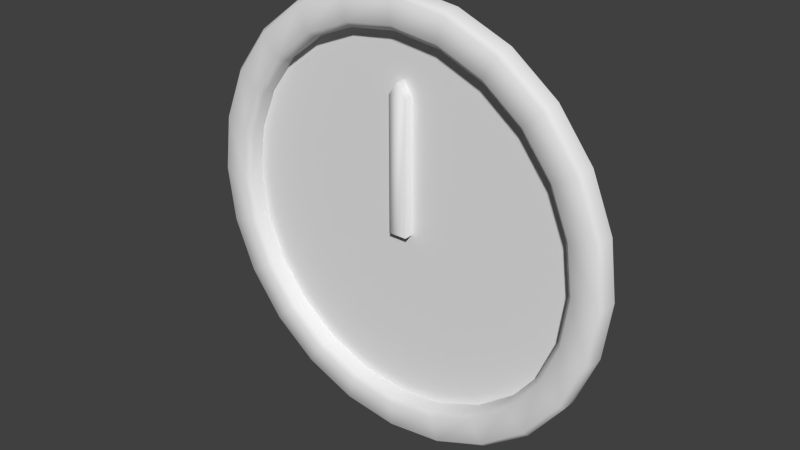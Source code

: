 # Source: Clock.blend  (saved by Blender 2.73.0; exported with 4.5.12 LTS)
import bpy
from mathutils import Matrix  # noqa: F401  (used for matrix-valued properties, if any)

bpy.ops.wm.read_factory_settings(use_empty=True)
scene = bpy.context.scene
scene.name = 'Scene'

# ---- collections
col_collection_1 = bpy.data.collections.new('Collection 1'); scene.collection.children.link(col_collection_1)

# ---- materials (node trees are filled in below, after node groups)
mat_material = bpy.data.materials.new('Material')
mat_material.alpha_threshold = 0.0
mat_material.use_transparent_shadow = False
mat_material.roughness = 0.5
mat_material.line_color = (0.0, 0.0, 0.0, 1.0)

# ---- material node trees

# ---- world
world_world = bpy.data.worlds.new('World'); scene.world = world_world
world_world.color = (0.05088, 0.05088, 0.05088)
world_world.use_sun_shadow = False
world_world.sun_shadow_jitter_overblur = 0.0
world_world.cycles.sampling_method = 'MANUAL'
world_world.cycles.sample_map_resolution = 256

# ---- meshes
me_circle = bpy.data.meshes.new('Circle')
me_circle.from_pydata([(-0.000774, 0.1548, -0.00198), (-0.04116, 0.1494, -0.00198), (-0.07879, 0.1339, -0.00198), (-0.1111, 0.1091, -0.00198), (-0.1359, 0.07675, -0.00198), (-0.1515, 0.03912, -0.00198), (-0.1568, -0.001261, -0.00198), (-0.1515, -0.04164, -0.00198), (-0.1359, -0.07927, -0.00198), (-0.1111, -0.1116, -0.00198), (-0.07879, -0.1364, -0.00198), (-0.04116, -0.152, -0.00198), (-0.0007741, -0.1573, -0.00198), (0.03961, -0.152, -0.00198), (0.07724, -0.1364, -0.00198), (0.1096, -0.1116, -0.00198), (0.1343, -0.07927, -0.00198), (0.1499, -0.04164, -0.00198), (0.1553, -0.001261, -0.00198), (0.1499, 0.03912, -0.00198), (0.1343, 0.07675, -0.00198), (0.1096, 0.1091, -0.00198), (0.07724, 0.1339, -0.00198), (0.03961, 0.1494, -0.00198), (-0.000774, 0.1295, -0.00198), (-0.03463, 0.1251, -0.00198), (-0.06617, 0.112, -0.00198), (-0.09326, 0.09123, -0.00198), (-0.114, 0.06414, -0.00198), (-0.1271, 0.03259, -0.00198), (-0.1316, -0.001261, -0.00198), (-0.1271, -0.03511, -0.00198), (-0.114, -0.06666, -0.00198), (-0.09326, -0.09375, -0.00198), (-0.06617, -0.1145, -0.00198), (-0.03463, -0.1276, -0.00198), (-0.0007741, -0.1321, -0.00198), (0.03308, -0.1276, -0.00198), (0.06463, -0.1145, -0.00198), (0.09171, -0.09375, -0.00198), (0.1125, -0.06666, -0.00198), (0.1256, -0.03511, -0.00198), (0.13, -0.001261, -0.00198), (0.1256, 0.03259, -0.00198), (0.1125, 0.06414, -0.00198), (0.09172, 0.09123, -0.00198), (0.06463, 0.112, -0.00198), (0.03308, 0.1251, -0.00198), (-0.006673, -0.007432, 0.004656), (0.065, 0.1127, -0.00198), (0.09224, 0.09175, -0.00198), (0.1131, 0.06451, -0.00198), (0.1263, 0.03278, -0.00198), (0.1308, -0.001261, -0.00198), (0.1263, -0.03531, -0.00198), (0.1131, -0.06703, -0.00198), (0.09224, -0.09428, -0.00198), (0.065, -0.1152, -0.00198), (0.03327, -0.1283, -0.00198), (-0.0007741, -0.1328, -0.00198), (-0.03482, -0.1283, -0.00198), (-0.06655, -0.1152, -0.00198), (-0.09379, -0.09428, -0.00198), (-0.1147, -0.06703, -0.00198), (-0.1278, -0.03531, -0.00198), (-0.1323, -0.001261, -0.00198), (-0.1278, 0.03278, -0.00198), (-0.1147, 0.06451, -0.00198), (-0.09379, 0.09175, -0.00198), (-0.06655, 0.1127, -0.00198), (-0.03482, 0.1258, -0.00198), (-0.000774, 0.1303, -0.00198), (-0.000774, 0.1337, 0.01065), (-0.000774, 0.1295, 0.006568), (-0.03463, 0.1251, 0.006568), (-0.03569, 0.1291, 0.01065), (-0.06617, 0.112, 0.006568), (-0.06823, 0.1156, 0.01065), (-0.09326, 0.09123, 0.006568), (-0.09617, 0.09414, 0.01065), (-0.114, 0.06414, 0.006568), (-0.1176, 0.0662, 0.01065), (-0.1271, 0.03259, 0.006568), (-0.1311, 0.03366, 0.01065), (-0.1316, -0.001261, 0.006568), (-0.1357, -0.001261, 0.01065), (-0.1271, -0.03511, 0.006568), (-0.1311, -0.03618, 0.01065), (-0.114, -0.06666, 0.006568), (-0.1176, -0.06872, 0.01065), (-0.09326, -0.09375, 0.006568), (-0.09617, -0.09666, 0.01065), (-0.06617, -0.1145, 0.006568), (-0.06823, -0.1181, 0.01065), (-0.03463, -0.1276, 0.006568), (-0.03569, -0.1316, 0.01065), (-0.0007741, -0.1321, 0.006568), (-0.0007741, -0.1362, 0.01065), (0.03308, -0.1276, 0.006568), (0.03414, -0.1316, 0.01065), (0.06463, -0.1145, 0.006568), (0.06668, -0.1181, 0.01065), (0.09171, -0.09375, 0.006568), (0.09463, -0.09666, 0.01065), (0.1125, -0.06666, 0.006568), (0.1161, -0.06872, 0.01065), (0.1256, -0.03511, 0.006568), (0.1295, -0.03618, 0.01065), (0.13, -0.001261, 0.006568), (0.1341, -0.001261, 0.01065), (0.1256, 0.03259, 0.006568), (0.1295, 0.03366, 0.01065), (0.1125, 0.06414, 0.006568), (0.1161, 0.0662, 0.01065), (0.09172, 0.09123, 0.006568), (0.09463, 0.09414, 0.01065), (0.06463, 0.112, 0.006568), (0.06668, 0.1156, 0.01065), (0.03308, 0.1251, 0.006568), (0.03414, 0.1291, 0.01065), (-0.000774, 0.1548, 0.007551), (-0.000774, 0.1516, 0.01065), (-0.04035, 0.1464, 0.01065), (-0.04116, 0.1494, 0.007551), (-0.07722, 0.1312, 0.01065), (-0.07879, 0.1339, 0.007551), (-0.1089, 0.1069, 0.01065), (-0.1111, 0.1091, 0.007551), (-0.1332, 0.07519, 0.01065), (-0.1359, 0.07675, 0.007551), (-0.1485, 0.03831, 0.01065), (-0.1515, 0.03912, 0.007551), (-0.1537, -0.001261, 0.01065), (-0.1568, -0.001261, 0.007551), (-0.1485, -0.04083, 0.01065), (-0.1515, -0.04164, 0.007551), (-0.1332, -0.07771, 0.01065), (-0.1359, -0.07927, 0.007551), (-0.1089, -0.1094, 0.01065), (-0.1111, -0.1116, 0.007551), (-0.07722, -0.1337, 0.01065), (-0.07879, -0.1364, 0.007551), (-0.04035, -0.149, 0.01065), (-0.04116, -0.152, 0.007551), (-0.0007741, -0.1542, 0.01065), (-0.0007741, -0.1573, 0.007551), (0.0388, -0.149, 0.01065), (0.03961, -0.152, 0.007551), (0.07568, -0.1337, 0.01065), (0.07724, -0.1364, 0.007551), (0.1073, -0.1094, 0.01065), (0.1096, -0.1116, 0.007551), (0.1316, -0.07771, 0.01065), (0.1343, -0.07927, 0.007551), (0.1469, -0.04083, 0.01065), (0.1499, -0.04164, 0.007551), (0.1521, -0.001261, 0.01065), (0.1553, -0.001261, 0.007551), (0.1469, 0.03831, 0.01065), (0.1499, 0.03912, 0.007551), (0.1316, 0.07519, 0.01065), (0.1343, 0.07675, 0.007551), (0.1073, 0.1069, 0.01065), (0.1096, 0.1091, 0.007551), (0.07568, 0.1312, 0.01065), (0.07724, 0.1339, 0.007551), (0.0388, 0.1464, 0.01065), (0.03961, 0.1494, 0.007551), (0.03327, 0.1258, -0.00198), (-0.000774, -0.001261, -0.00198), (-0.006673, -0.007432, -0.008617), (0.006601, -0.007432, -0.008617), (0.006601, -0.007432, 0.004656), (-0.006673, 0.08771, 0.004656), (-0.006673, 0.08771, -0.008617), (0.006601, 0.08771, -0.008617), (0.006601, 0.08771, 0.004656), (-0.006422, -0.004543, 0.004391), (-0.006422, -0.004543, -0.008299), (0.006268, -0.004543, -0.008299), (0.006268, -0.004543, 0.004391), (-0.006422, 0.05513, 0.004391), (-0.006422, 0.05513, -0.008299), (0.006268, 0.05513, -0.008299), (0.006268, 0.05513, 0.004391), (-3.601e-05, -0.007432, 0.004656), (-3.601e-05, 0.09705, 0.004656), (-3.601e-05, 0.09705, -0.008617), (-7.659e-05, -0.004543, 0.004391), (-7.66e-05, 0.06548, 0.004391), (-7.66e-05, 0.06548, -0.008299)], [], [(44, 43, 110, 112), (33, 32, 88, 90), (42, 41, 106, 108), (31, 30, 84, 86), (29, 28, 80, 82), (40, 39, 102, 104), (23, 0, 120, 167), (27, 26, 76, 78), (38, 37, 98, 100), (47, 46, 116, 118), (36, 35, 94, 96), (45, 44, 112, 114), (34, 33, 90, 92), (43, 42, 108, 110), (32, 31, 86, 88), (30, 29, 82, 84), (41, 40, 104, 106), (28, 27, 78, 80), (39, 38, 100, 102), (24, 47, 118, 73), (37, 36, 96, 98), (46, 45, 114, 116), (35, 34, 92, 94), (21, 22, 165, 163), (144, 146, 99, 97), (4, 5, 131, 129), (11, 12, 145, 143), (124, 126, 79, 77), (158, 160, 113, 111), (18, 19, 159, 157), (138, 140, 93, 91), (1, 2, 125, 123), (152, 154, 107, 105), (8, 9, 139, 137), (15, 16, 153, 151), (61, 60, 169), (132, 134, 87, 85), (22, 23, 167, 165), (146, 148, 101, 99), (5, 6, 133, 131), (12, 13, 147, 145), (126, 128, 81, 79), (160, 162, 115, 113), (19, 20, 161, 159), (140, 142, 95, 93), (2, 3, 127, 125), (9, 10, 141, 139), (154, 156, 109, 107), (16, 17, 155, 153), (134, 136, 89, 87), (0, 1, 123, 120), (26, 25, 74, 76), (148, 150, 103, 101), (6, 7, 135, 133), (13, 14, 149, 147), (162, 164, 117, 115), (128, 130, 83, 81), (20, 21, 163, 161), (142, 144, 97, 95), (3, 4, 129, 127), (10, 11, 143, 141), (166, 121, 72, 119), (156, 158, 111, 109), (17, 18, 157, 155), (122, 124, 77, 75), (136, 138, 91, 89), (7, 8, 137, 135), (150, 152, 105, 103), (14, 15, 151, 149), (130, 132, 85, 83), (164, 166, 119, 117), (74, 73, 72, 75), (76, 74, 75, 77), (78, 76, 77, 79), (80, 78, 79, 81), (82, 80, 81, 83), (84, 82, 83, 85), (86, 84, 85, 87), (88, 86, 87, 89), (90, 88, 89, 91), (92, 90, 91, 93), (94, 92, 93, 95), (96, 94, 95, 97), (98, 96, 97, 99), (100, 98, 99, 101), (102, 100, 101, 103), (104, 102, 103, 105), (106, 104, 105, 107), (108, 106, 107, 109), (110, 108, 109, 111), (112, 110, 111, 113), (114, 112, 113, 115), (116, 114, 115, 117), (118, 116, 117, 119), (73, 118, 119, 72), (25, 24, 73, 74), (122, 121, 120, 123), (124, 122, 123, 125), (126, 124, 125, 127), (128, 126, 127, 129), (130, 128, 129, 131), (132, 130, 131, 133), (134, 132, 133, 135), (136, 134, 135, 137), (138, 136, 137, 139), (140, 138, 139, 141), (142, 140, 141, 143), (144, 142, 143, 145), (146, 144, 145, 147), (148, 146, 147, 149), (150, 148, 149, 151), (152, 150, 151, 153), (154, 152, 153, 155), (156, 154, 155, 157), (158, 156, 157, 159), (160, 158, 159, 161), (162, 160, 161, 163), (164, 162, 163, 165), (166, 164, 165, 167), (121, 166, 167, 120), (121, 122, 75, 72), (50, 49, 169), (59, 58, 169), (70, 69, 169), (168, 71, 169), (57, 56, 169), (68, 67, 169), (66, 65, 169), (55, 54, 169), (64, 63, 169), (53, 52, 169), (62, 61, 169), (51, 50, 169), (60, 59, 169), (71, 70, 169), (49, 168, 169), (58, 57, 169), (69, 68, 169), (56, 55, 169), (67, 66, 169), (65, 64, 169), (54, 53, 169), (63, 62, 169), (52, 51, 169), (186, 187, 174, 173), (186, 173, 48, 185), (175, 176, 172, 171), (173, 174, 170, 48), (189, 190, 182, 181), (189, 181, 177, 188), (183, 184, 180, 179), (181, 182, 178, 177), (176, 186, 185, 172), (176, 175, 187, 186), (184, 189, 188, 180), (184, 183, 190, 189)])
me_circle.polygons.foreach_set('use_smooth', [True] * 156)
_uv = me_circle.uv_layers.new(name='UVMap')
_uv.uv.foreach_set('vector', [0.8417, 0.5113, 0.8387, 0.4233, 0.8619, 0.4201, 0.8643, 0.5134, 0.215, 0.3361, 0.1927, 0.4202, 0.17, 0.4174, 0.1939, 0.3276, 0.8192, 0.3374, 0.7783, 0.2616, 0.7963, 0.2482, 0.8403, 0.3291, 0.1926, 0.5074, 0.2149, 0.5916, 0.1938, 0.6005, 0.17, 0.5105, 0.2581, 0.6672, 0.3191, 0.7291, 0.3053, 0.7472, 0.24, 0.6812, 0.719, 0.1999, 0.6455, 0.1562, 0.6541, 0.1354, 0.7328, 0.1821, 0.7987, 0.8303, 0.6957, 0.8909, 0.6848, 0.8654, 0.7815, 0.8087, 0.3939, 0.7729, 0.4772, 0.7958, 0.4743, 0.8182, 0.3852, 0.7939, 0.5629, 0.1334, 0.4771, 0.1333, 0.4739, 0.1109, 0.5658, 0.1111, 0.7203, 0.7306, 0.7801, 0.6695, 0.7982, 0.6828, 0.7343, 0.7483, 0.3939, 0.1557, 0.3193, 0.1992, 0.3052, 0.1813, 0.385, 0.1349, 0.8216, 0.5947, 0.8417, 0.5113, 0.8643, 0.5134, 0.8426, 0.6027, 0.2582, 0.2607, 0.215, 0.3361, 0.1939, 0.3276, 0.24, 0.247, 0.8387, 0.4233, 0.8192, 0.3374, 0.8403, 0.3291, 0.8619, 0.4201, 0.1927, 0.4202, 0.1926, 0.5074, 0.17, 0.5105, 0.17, 0.4174, 0.2149, 0.5916, 0.2581, 0.6672, 0.24, 0.6812, 0.1938, 0.6005, 0.7783, 0.2616, 0.719, 0.1999, 0.7328, 0.1821, 0.7963, 0.2482, 0.3191, 0.7291, 0.3939, 0.7729, 0.3852, 0.7939, 0.3053, 0.7472, 0.6455, 0.1562, 0.5629, 0.1334, 0.5658, 0.1111, 0.6541, 0.1354, 0.6463, 0.7738, 0.7203, 0.7306, 0.7343, 0.7483, 0.6551, 0.7946, 0.4771, 0.1333, 0.3939, 0.1557, 0.385, 0.1349, 0.4739, 0.1109, 0.7801, 0.6695, 0.8216, 0.5947, 0.8426, 0.6027, 0.7982, 0.6828, 0.3193, 0.1992, 0.2582, 0.2607, 0.24, 0.247, 0.3052, 0.1813, 0.9395, 0.6406, 0.8819, 0.7448, 0.8596, 0.7285, 0.9138, 0.6307, 0.3602, 0.0751, 0.4656, 0.04688, 0.472, 0.09554, 0.3791, 0.1205, 0.2409, 0.8305, 0.1561, 0.7451, 0.1782, 0.7281, 0.2577, 0.8083, 0.2409, 0.09821, 0.3447, 0.03812, 0.3555, 0.06366, 0.258, 0.1201, 0.4656, 0.8824, 0.36, 0.8537, 0.3791, 0.8083, 0.4722, 0.8336, 0.9271, 0.4119, 0.9284, 0.5208, 0.8797, 0.5152, 0.8776, 0.4182, 0.9378, 0.291, 0.9667, 0.4066, 0.9394, 0.4103, 0.9121, 0.3012, 0.1337, 0.3027, 0.1884, 0.2076, 0.2276, 0.2375, 0.1794, 0.3216, 0.5803, 0.9222, 0.4605, 0.9222, 0.464, 0.8947, 0.5764, 0.8948, 0.7728, 0.1318, 0.8483, 0.2101, 0.8088, 0.2391, 0.7424, 0.1701, 0.06531, 0.4038, 0.09634, 0.2875, 0.1222, 0.298, 0.09298, 0.4073, 0.6949, 0.03932, 0.7975, 0.1003, 0.7805, 0.1221, 0.6842, 0.06483, 0.3555, 0.1884, 0.4328, 0.1559, 0.5178, 0.466, 0.1335, 0.6251, 0.1053, 0.5188, 0.1544, 0.5125, 0.1793, 0.6064, 0.8819, 0.7448, 0.7987, 0.8303, 0.7815, 0.8087, 0.8596, 0.7285, 0.4656, 0.04688, 0.5745, 0.04724, 0.5679, 0.09577, 0.472, 0.09554, 0.1561, 0.7451, 0.09624, 0.6407, 0.122, 0.6299, 0.1782, 0.7281, 0.3447, 0.03812, 0.4603, 0.007185, 0.464, 0.03462, 0.3555, 0.06366, 0.36, 0.8537, 0.2653, 0.7985, 0.2956, 0.7595, 0.3791, 0.8083, 0.9284, 0.5208, 0.9023, 0.6262, 0.8569, 0.6084, 0.8797, 0.5152, 0.9667, 0.4066, 0.968, 0.5252, 0.9406, 0.5222, 0.9394, 0.4103, 0.1884, 0.2076, 0.2656, 0.1299, 0.2957, 0.169, 0.2276, 0.2375, 0.4605, 0.9222, 0.3447, 0.8909, 0.3552, 0.8652, 0.464, 0.8947, 0.09634, 0.2875, 0.1562, 0.1833, 0.1785, 0.2, 0.1222, 0.298, 0.8483, 0.2101, 0.9006, 0.3058, 0.8548, 0.3236, 0.8088, 0.2391, 0.7975, 0.1003, 0.8804, 0.1863, 0.8582, 0.2028, 0.7805, 0.1221, 0.1053, 0.5188, 0.1053, 0.4089, 0.1544, 0.4154, 0.1544, 0.5125, 0.6957, 0.8909, 0.5803, 0.9222, 0.5764, 0.8948, 0.6848, 0.8654, 0.4772, 0.7958, 0.5633, 0.7961, 0.5664, 0.8185, 0.4743, 0.8182, 0.5745, 0.04724, 0.6794, 0.07619, 0.6602, 0.1212, 0.5679, 0.09577, 0.09624, 0.6407, 0.06527, 0.5243, 0.09291, 0.5205, 0.122, 0.6299, 0.4603, 0.007185, 0.5798, 0.007573, 0.5762, 0.035, 0.464, 0.03462, 0.9023, 0.6262, 0.8497, 0.7212, 0.8106, 0.692, 0.8569, 0.6084, 0.2653, 0.7985, 0.1881, 0.7205, 0.2275, 0.6906, 0.2956, 0.7595, 0.968, 0.5252, 0.9395, 0.6406, 0.9138, 0.6307, 0.9406, 0.5222, 0.2656, 0.1299, 0.3602, 0.0751, 0.3791, 0.1205, 0.2957, 0.169, 0.3447, 0.8909, 0.2409, 0.8305, 0.2577, 0.8083, 0.3552, 0.8652, 0.1562, 0.1833, 0.2409, 0.09821, 0.258, 0.1201, 0.1785, 0.2, 0.7739, 0.799, 0.68, 0.8541, 0.6611, 0.8089, 0.7437, 0.7604, 0.9006, 0.3058, 0.9271, 0.4119, 0.8776, 0.4182, 0.8548, 0.3236, 0.8804, 0.1863, 0.9378, 0.291, 0.9121, 0.3012, 0.8582, 0.2028, 0.5748, 0.8825, 0.4656, 0.8824, 0.4722, 0.8336, 0.5684, 0.8338, 0.1053, 0.4089, 0.1337, 0.3027, 0.1794, 0.3216, 0.1544, 0.4154, 0.06527, 0.5243, 0.06531, 0.4038, 0.09298, 0.4073, 0.09291, 0.5205, 0.6794, 0.07619, 0.7728, 0.1318, 0.7424, 0.1701, 0.6602, 0.1212, 0.5798, 0.007573, 0.6949, 0.03932, 0.6842, 0.06483, 0.5762, 0.035, 0.1881, 0.7205, 0.1335, 0.6251, 0.1793, 0.6064, 0.2275, 0.6906, 0.8497, 0.7212, 0.7739, 0.799, 0.7437, 0.7604, 0.8106, 0.692, 0.5664, 0.8185, 0.6551, 0.7946, 0.6611, 0.8089, 0.5684, 0.8338, 0.4743, 0.8182, 0.5664, 0.8185, 0.5684, 0.8338, 0.4722, 0.8336, 0.3852, 0.7939, 0.4743, 0.8182, 0.4722, 0.8336, 0.3791, 0.8083, 0.3053, 0.7472, 0.3852, 0.7939, 0.3791, 0.8083, 0.2956, 0.7595, 0.24, 0.6812, 0.3053, 0.7472, 0.2956, 0.7595, 0.2275, 0.6906, 0.1938, 0.6005, 0.24, 0.6812, 0.2275, 0.6906, 0.1793, 0.6064, 0.17, 0.5105, 0.1938, 0.6005, 0.1793, 0.6064, 0.1544, 0.5125, 0.17, 0.4174, 0.17, 0.5105, 0.1544, 0.5125, 0.1544, 0.4154, 0.1939, 0.3276, 0.17, 0.4174, 0.1544, 0.4154, 0.1794, 0.3216, 0.24, 0.247, 0.1939, 0.3276, 0.1794, 0.3216, 0.2276, 0.2375, 0.3052, 0.1813, 0.24, 0.247, 0.2276, 0.2375, 0.2957, 0.169, 0.385, 0.1349, 0.3052, 0.1813, 0.2957, 0.169, 0.3791, 0.1205, 0.4739, 0.1109, 0.385, 0.1349, 0.3791, 0.1205, 0.472, 0.09554, 0.5658, 0.1111, 0.4739, 0.1109, 0.472, 0.09554, 0.5679, 0.09577, 0.6541, 0.1354, 0.5658, 0.1111, 0.5679, 0.09577, 0.6602, 0.1212, 0.7328, 0.1821, 0.6541, 0.1354, 0.6602, 0.1212, 0.7424, 0.1701, 0.7963, 0.2482, 0.7328, 0.1821, 0.7424, 0.1701, 0.8088, 0.2391, 0.8403, 0.3291, 0.7963, 0.2482, 0.8088, 0.2391, 0.8548, 0.3236, 0.8619, 0.4201, 0.8403, 0.3291, 0.8548, 0.3236, 0.8776, 0.4182, 0.8643, 0.5134, 0.8619, 0.4201, 0.8776, 0.4182, 0.8797, 0.5152, 0.8426, 0.6027, 0.8643, 0.5134, 0.8797, 0.5152, 0.8569, 0.6084, 0.7982, 0.6828, 0.8426, 0.6027, 0.8569, 0.6084, 0.8106, 0.692, 0.7343, 0.7483, 0.7982, 0.6828, 0.8106, 0.692, 0.7437, 0.7604, 0.6551, 0.7946, 0.7343, 0.7483, 0.7437, 0.7604, 0.6611, 0.8089, 0.5633, 0.7961, 0.6463, 0.7738, 0.6551, 0.7946, 0.5664, 0.8185, 0.5748, 0.8825, 0.68, 0.8541, 0.6848, 0.8654, 0.5764, 0.8948, 0.4656, 0.8824, 0.5748, 0.8825, 0.5764, 0.8948, 0.464, 0.8947, 0.36, 0.8537, 0.4656, 0.8824, 0.464, 0.8947, 0.3552, 0.8652, 0.2653, 0.7985, 0.36, 0.8537, 0.3552, 0.8652, 0.2577, 0.8083, 0.1881, 0.7205, 0.2653, 0.7985, 0.2577, 0.8083, 0.1782, 0.7281, 0.1335, 0.6251, 0.1881, 0.7205, 0.1782, 0.7281, 0.122, 0.6299, 0.1053, 0.5188, 0.1335, 0.6251, 0.122, 0.6299, 0.09291, 0.5205, 0.1053, 0.4089, 0.1053, 0.5188, 0.09291, 0.5205, 0.09298, 0.4073, 0.1337, 0.3027, 0.1053, 0.4089, 0.09298, 0.4073, 0.1222, 0.298, 0.1884, 0.2076, 0.1337, 0.3027, 0.1222, 0.298, 0.1785, 0.2, 0.2656, 0.1299, 0.1884, 0.2076, 0.1785, 0.2, 0.258, 0.1201, 0.3602, 0.0751, 0.2656, 0.1299, 0.258, 0.1201, 0.3555, 0.06366, 0.4656, 0.04688, 0.3602, 0.0751, 0.3555, 0.06366, 0.464, 0.03462, 0.5745, 0.04724, 0.4656, 0.04688, 0.464, 0.03462, 0.5762, 0.035, 0.6794, 0.07619, 0.5745, 0.04724, 0.5762, 0.035, 0.6842, 0.06483, 0.7728, 0.1318, 0.6794, 0.07619, 0.6842, 0.06483, 0.7805, 0.1221, 0.8483, 0.2101, 0.7728, 0.1318, 0.7805, 0.1221, 0.8582, 0.2028, 0.9006, 0.3058, 0.8483, 0.2101, 0.8582, 0.2028, 0.9121, 0.3012, 0.9271, 0.4119, 0.9006, 0.3058, 0.9121, 0.3012, 0.9394, 0.4103, 0.9284, 0.5208, 0.9271, 0.4119, 0.9394, 0.4103, 0.9406, 0.5222, 0.9023, 0.6262, 0.9284, 0.5208, 0.9406, 0.5222, 0.9138, 0.6307, 0.8497, 0.7212, 0.9023, 0.6262, 0.9138, 0.6307, 0.8596, 0.7285, 0.7739, 0.799, 0.8497, 0.7212, 0.8596, 0.7285, 0.7815, 0.8087, 0.68, 0.8541, 0.7739, 0.799, 0.7815, 0.8087, 0.6848, 0.8654, 0.68, 0.8541, 0.5748, 0.8825, 0.5684, 0.8338, 0.6611, 0.8089, 0.7464, 0.6921, 0.6801, 0.7436, 0.5178, 0.466, 0.516, 0.1445, 0.5993, 0.155, 0.5178, 0.466, 0.4363, 0.777, 0.3586, 0.7454, 0.5178, 0.466, 0.6028, 0.7761, 0.5196, 0.7875, 0.5178, 0.466, 0.677, 0.1866, 0.7439, 0.2374, 0.5178, 0.466, 0.2917, 0.6946, 0.2402, 0.6283, 0.5178, 0.466, 0.2077, 0.551, 0.1963, 0.4678, 0.5178, 0.466, 0.7954, 0.3037, 0.8279, 0.381, 0.5178, 0.466, 0.2068, 0.3845, 0.2384, 0.3068, 0.5178, 0.466, 0.8393, 0.4642, 0.8288, 0.5475, 0.5178, 0.466, 0.2892, 0.2399, 0.3555, 0.1884, 0.5178, 0.466, 0.7972, 0.6252, 0.7464, 0.6921, 0.5178, 0.466, 0.4328, 0.1559, 0.516, 0.1445, 0.5178, 0.466, 0.5196, 0.7875, 0.4363, 0.777, 0.5178, 0.466, 0.6801, 0.7436, 0.6028, 0.7761, 0.5178, 0.466, 0.5993, 0.155, 0.677, 0.1866, 0.5178, 0.466, 0.3586, 0.7454, 0.2917, 0.6946, 0.5178, 0.466, 0.7439, 0.2374, 0.7954, 0.3037, 0.5178, 0.466, 0.2402, 0.6283, 0.2077, 0.551, 0.5178, 0.466, 0.1963, 0.4678, 0.2068, 0.3845, 0.5178, 0.466, 0.8279, 0.381, 0.8393, 0.4642, 0.5178, 0.466, 0.2384, 0.3068, 0.2892, 0.2399, 0.5178, 0.466, 0.8288, 0.5475, 0.7972, 0.6252, 0.5178, 0.466, 0.3293, 0.9349, 0.3446, 0.9704, 0.3117, 0.9824, 0.3034, 0.9504, 0.3293, 0.9349, 0.3034, 0.9504, 0.01476, 0.9534, 0.01464, 0.936, 0.3129, 0.8886, 0.3028, 0.9198, 0.01464, 0.9186, 0.01497, 0.8834, 0.3034, 0.9504, 0.3117, 0.9824, 0.0151, 0.9856, 0.01476, 0.9534, 0.7939, 0.9425, 0.78, 0.9089, 0.8129, 0.8972, 0.8204, 0.9278, 0.7939, 0.9425, 0.8204, 0.9278, 0.9896, 0.9248, 0.9898, 0.9414, 0.8116, 0.9862, 0.8206, 0.9568, 0.9898, 0.9579, 0.9893, 0.9914, 0.8204, 0.9278, 0.8129, 0.8972, 0.989, 0.8938, 0.9896, 0.9248, 0.3028, 0.9198, 0.3293, 0.9349, 0.01464, 0.936, 0.01464, 0.9186, 0.3028, 0.9198, 0.3129, 0.8886, 0.3433, 0.9012, 0.3293, 0.9349, 0.8206, 0.9568, 0.7939, 0.9425, 0.9898, 0.9414, 0.9898, 0.9579, 0.8206, 0.9568, 0.8116, 0.9862, 0.7813, 0.9742, 0.7939, 0.9425])
_ca = me_circle.color_attributes.new('Col', 'BYTE_COLOR', 'CORNER')
_ca.data.foreach_set('color', [1.0, 1.0, 1.0, 1.0, 1.0, 1.0, 1.0, 1.0, 1.0, 1.0, 1.0, 1.0, 1.0, 1.0, 1.0, 1.0, 1.0, 1.0, 1.0, 1.0, 1.0, 1.0, 1.0, 1.0, 1.0, 1.0, 1.0, 1.0, 1.0, 1.0, 1.0, 1.0, 1.0, 1.0, 1.0, 1.0, 1.0, 1.0, 1.0, 1.0, 1.0, 1.0, 1.0, 1.0, 1.0, 1.0, 1.0, 1.0, 1.0, 1.0, 1.0, 1.0, 1.0, 1.0, 1.0, 1.0, 1.0, 1.0, 1.0, 1.0, 1.0, 1.0, 1.0, 1.0, 1.0, 1.0, 1.0, 1.0, 1.0, 1.0, 1.0, 1.0, 1.0, 1.0, 1.0, 1.0, 1.0, 1.0, 1.0, 1.0, 1.0, 1.0, 1.0, 1.0, 1.0, 1.0, 1.0, 1.0, 1.0, 1.0, 1.0, 1.0, 1.0, 1.0, 1.0, 1.0, 1.0, 1.0, 1.0, 1.0, 1.0, 1.0, 1.0, 1.0, 1.0, 1.0, 1.0, 1.0, 1.0, 1.0, 1.0, 1.0, 1.0, 1.0, 1.0, 1.0, 1.0, 1.0, 1.0, 1.0, 1.0, 1.0, 1.0, 1.0, 1.0, 1.0, 1.0, 1.0, 1.0, 1.0, 1.0, 1.0, 1.0, 1.0, 1.0, 1.0, 1.0, 1.0, 1.0, 1.0, 1.0, 1.0, 1.0, 1.0, 1.0, 1.0, 1.0, 1.0, 1.0, 1.0, 1.0, 1.0, 1.0, 1.0, 1.0, 1.0, 1.0, 1.0, 1.0, 1.0, 1.0, 1.0, 1.0, 1.0, 1.0, 1.0, 1.0, 1.0, 1.0, 1.0, 1.0, 1.0, 1.0, 1.0, 1.0, 1.0, 1.0, 1.0, 1.0, 1.0, 1.0, 1.0, 1.0, 1.0, 1.0, 1.0, 1.0, 1.0, 1.0, 1.0, 1.0, 1.0, 1.0, 1.0, 1.0, 1.0, 1.0, 1.0, 1.0, 1.0, 1.0, 1.0, 1.0, 1.0, 1.0, 1.0, 1.0, 1.0, 1.0, 1.0, 1.0, 1.0, 1.0, 1.0, 1.0, 1.0, 1.0, 1.0, 1.0, 1.0, 1.0, 1.0, 1.0, 1.0, 1.0, 1.0, 1.0, 1.0, 1.0, 1.0, 1.0, 1.0, 1.0, 1.0, 1.0, 1.0, 1.0, 1.0, 1.0, 1.0, 1.0, 1.0, 1.0, 1.0, 1.0, 1.0, 1.0, 1.0, 1.0, 1.0, 1.0, 1.0, 1.0, 1.0, 1.0, 1.0, 1.0, 1.0, 1.0, 1.0, 1.0, 1.0, 1.0, 1.0, 1.0, 1.0, 1.0, 1.0, 1.0, 1.0, 1.0, 1.0, 1.0, 1.0, 1.0, 1.0, 1.0, 1.0, 1.0, 1.0, 1.0, 1.0, 1.0, 1.0, 1.0, 1.0, 1.0, 1.0, 1.0, 1.0, 1.0, 1.0, 1.0, 1.0, 1.0, 1.0, 1.0, 1.0, 1.0, 1.0, 1.0, 1.0, 1.0, 1.0, 1.0, 1.0, 1.0, 1.0, 1.0, 1.0, 1.0, 1.0, 1.0, 1.0, 1.0, 1.0, 1.0, 1.0, 1.0, 1.0, 1.0, 1.0, 1.0, 1.0, 1.0, 1.0, 1.0, 1.0, 1.0, 1.0, 1.0, 1.0, 1.0, 1.0, 1.0, 1.0, 1.0, 1.0, 1.0, 1.0, 1.0, 1.0, 1.0, 1.0, 1.0, 1.0, 1.0, 1.0, 1.0, 1.0, 1.0, 1.0, 1.0, 1.0, 1.0, 1.0, 1.0, 1.0, 1.0, 1.0, 1.0, 1.0, 1.0, 1.0, 1.0, 1.0, 1.0, 1.0, 1.0, 1.0, 1.0, 1.0, 1.0, 1.0, 1.0, 1.0, 1.0, 1.0, 1.0, 1.0, 1.0, 1.0, 1.0, 1.0, 1.0, 1.0, 1.0, 1.0, 1.0, 1.0, 1.0, 1.0, 1.0, 1.0, 1.0, 1.0, 1.0, 1.0, 1.0, 1.0, 1.0, 1.0, 1.0, 1.0, 1.0, 1.0, 1.0, 1.0, 1.0, 1.0, 1.0, 1.0, 1.0, 1.0, 1.0, 1.0, 1.0, 1.0, 1.0, 1.0, 1.0, 1.0, 1.0, 1.0, 1.0, 1.0, 1.0, 1.0, 1.0, 1.0, 1.0, 1.0, 1.0, 1.0, 1.0, 1.0, 1.0, 1.0, 1.0, 1.0, 1.0, 1.0, 1.0, 1.0, 1.0, 1.0, 1.0, 1.0, 1.0, 1.0, 1.0, 1.0, 1.0, 1.0, 1.0, 1.0, 1.0, 1.0, 1.0, 1.0, 1.0, 1.0, 1.0, 1.0, 1.0, 1.0, 1.0, 1.0, 1.0, 1.0, 1.0, 1.0, 1.0, 1.0, 1.0, 1.0, 1.0, 1.0, 1.0, 1.0, 1.0, 1.0, 1.0, 1.0, 1.0, 1.0, 1.0, 1.0, 1.0, 1.0, 1.0, 1.0, 1.0, 1.0, 1.0, 1.0, 1.0, 1.0, 1.0, 1.0, 1.0, 1.0, 1.0, 1.0, 1.0, 1.0, 1.0, 1.0, 1.0, 1.0, 1.0, 1.0, 1.0, 1.0, 1.0, 1.0, 1.0, 1.0, 1.0, 1.0, 1.0, 1.0, 1.0, 1.0, 1.0, 1.0, 1.0, 1.0, 1.0, 1.0, 1.0, 1.0, 1.0, 1.0, 1.0, 1.0, 1.0, 1.0, 1.0, 1.0, 1.0, 1.0, 1.0, 1.0, 1.0, 1.0, 1.0, 1.0, 1.0, 1.0, 1.0, 1.0, 1.0, 1.0, 1.0, 1.0, 1.0, 1.0, 1.0, 1.0, 1.0, 1.0, 1.0, 1.0, 1.0, 1.0, 1.0, 1.0, 1.0, 1.0, 1.0, 1.0, 1.0, 1.0, 1.0, 1.0, 1.0, 1.0, 1.0, 1.0, 1.0, 1.0, 1.0, 1.0, 1.0, 1.0, 1.0, 1.0, 1.0, 1.0, 1.0, 1.0, 1.0, 1.0, 1.0, 1.0, 1.0, 1.0, 1.0, 1.0, 1.0, 1.0, 1.0, 1.0, 1.0, 1.0, 1.0, 1.0, 1.0, 1.0, 1.0, 1.0, 1.0, 1.0, 1.0, 1.0, 1.0, 1.0, 1.0, 1.0, 1.0, 1.0, 1.0, 1.0, 1.0, 1.0, 1.0, 1.0, 1.0, 1.0, 1.0, 1.0, 1.0, 1.0, 1.0, 1.0, 1.0, 1.0, 1.0, 1.0, 1.0, 1.0, 1.0, 1.0, 1.0, 1.0, 1.0, 1.0, 1.0, 1.0, 1.0, 1.0, 1.0, 1.0, 1.0, 1.0, 1.0, 1.0, 1.0, 1.0, 1.0, 1.0, 1.0, 1.0, 1.0, 1.0, 1.0, 1.0, 1.0, 1.0, 1.0, 1.0, 1.0, 1.0, 1.0, 1.0, 1.0, 1.0, 1.0, 1.0, 1.0, 1.0, 1.0, 1.0, 1.0, 1.0, 1.0, 1.0, 1.0, 1.0, 1.0, 1.0, 1.0, 1.0, 1.0, 1.0, 1.0, 1.0, 1.0, 1.0, 1.0, 1.0, 1.0, 1.0, 1.0, 1.0, 1.0, 1.0, 1.0, 1.0, 1.0, 1.0, 1.0, 1.0, 1.0, 1.0, 1.0, 1.0, 1.0, 1.0, 1.0, 1.0, 1.0, 1.0, 1.0, 1.0, 1.0, 1.0, 1.0, 1.0, 1.0, 1.0, 1.0, 1.0, 1.0, 1.0, 1.0, 1.0, 1.0, 1.0, 1.0, 1.0, 1.0, 1.0, 1.0, 1.0, 1.0, 1.0, 1.0, 1.0, 1.0, 1.0, 1.0, 1.0, 1.0, 1.0, 1.0, 1.0, 1.0, 1.0, 1.0, 1.0, 1.0, 1.0, 1.0, 1.0, 1.0, 1.0, 1.0, 1.0, 1.0, 1.0, 1.0, 1.0, 1.0, 1.0, 1.0, 1.0, 1.0, 1.0, 1.0, 1.0, 1.0, 1.0, 1.0, 1.0, 1.0, 1.0, 1.0, 1.0, 1.0, 1.0, 1.0, 1.0, 1.0, 1.0, 1.0, 1.0, 1.0, 1.0, 1.0, 1.0, 1.0, 1.0, 1.0, 1.0, 1.0, 1.0, 1.0, 1.0, 1.0, 1.0, 1.0, 1.0, 1.0, 1.0, 1.0, 1.0, 1.0, 1.0, 1.0, 1.0, 1.0, 1.0, 1.0, 1.0, 1.0, 1.0, 1.0, 1.0, 1.0, 1.0, 1.0, 1.0, 1.0, 1.0, 1.0, 1.0, 1.0, 1.0, 1.0, 1.0, 1.0, 1.0, 1.0, 1.0, 1.0, 1.0, 1.0, 1.0, 1.0, 1.0, 1.0, 1.0, 1.0, 1.0, 1.0, 1.0, 1.0, 1.0, 1.0, 1.0, 1.0, 1.0, 1.0, 1.0, 1.0, 1.0, 1.0, 1.0, 1.0, 1.0, 1.0, 1.0, 1.0, 1.0, 1.0, 1.0, 1.0, 1.0, 1.0, 1.0, 1.0, 1.0, 1.0, 1.0, 1.0, 1.0, 1.0, 1.0, 1.0, 1.0, 1.0, 1.0, 1.0, 1.0, 1.0, 1.0, 1.0, 1.0, 1.0, 1.0, 1.0, 1.0, 1.0, 1.0, 1.0, 1.0, 1.0, 1.0, 1.0, 1.0, 1.0, 1.0, 1.0, 1.0, 1.0, 1.0, 1.0, 1.0, 1.0, 1.0, 1.0, 1.0, 1.0, 1.0, 1.0, 1.0, 1.0, 1.0, 1.0, 1.0, 1.0, 1.0, 1.0, 1.0, 1.0, 1.0, 1.0, 1.0, 1.0, 1.0, 1.0, 1.0, 1.0, 1.0, 1.0, 1.0, 1.0, 1.0, 1.0, 1.0, 1.0, 1.0, 1.0, 1.0, 1.0, 1.0, 1.0, 1.0, 1.0, 1.0, 1.0, 1.0, 1.0, 1.0, 1.0, 1.0, 1.0, 1.0, 1.0, 1.0, 1.0, 1.0, 1.0, 1.0, 1.0, 1.0, 1.0, 1.0, 1.0, 1.0, 1.0, 1.0, 1.0, 1.0, 1.0, 1.0, 1.0, 1.0, 1.0, 1.0, 1.0, 1.0, 1.0, 1.0, 1.0, 1.0, 1.0, 1.0, 1.0, 1.0, 1.0, 1.0, 1.0, 1.0, 1.0, 1.0, 1.0, 1.0, 1.0, 1.0, 1.0, 1.0, 1.0, 1.0, 1.0, 1.0, 1.0, 1.0, 1.0, 1.0, 1.0, 1.0, 1.0, 1.0, 1.0, 1.0, 1.0, 1.0, 1.0, 1.0, 1.0, 1.0, 1.0, 1.0, 1.0, 1.0, 1.0, 1.0, 1.0, 1.0, 1.0, 1.0, 1.0, 1.0, 1.0, 1.0, 1.0, 1.0, 1.0, 1.0, 1.0, 1.0, 1.0, 1.0, 1.0, 1.0, 1.0, 1.0, 1.0, 1.0, 1.0, 1.0, 1.0, 1.0, 1.0, 1.0, 1.0, 1.0, 1.0, 1.0, 1.0, 1.0, 1.0, 1.0, 1.0, 1.0, 1.0, 1.0, 1.0, 1.0, 1.0, 1.0, 1.0, 1.0, 1.0, 1.0, 1.0, 1.0, 1.0, 1.0, 1.0, 1.0, 1.0, 1.0, 1.0, 1.0, 1.0, 1.0, 1.0, 1.0, 1.0, 1.0, 1.0, 1.0, 1.0, 1.0, 1.0, 1.0, 1.0, 1.0, 1.0, 1.0, 1.0, 1.0, 1.0, 1.0, 1.0, 1.0, 1.0, 1.0, 1.0, 1.0, 1.0, 1.0, 1.0, 1.0, 1.0, 1.0, 1.0, 1.0, 1.0, 1.0, 1.0, 1.0, 1.0, 1.0, 1.0, 1.0, 1.0, 1.0, 1.0, 1.0, 1.0, 1.0, 1.0, 1.0, 1.0, 1.0, 1.0, 1.0, 1.0, 1.0, 1.0, 1.0, 1.0, 1.0, 1.0, 1.0, 1.0, 1.0, 1.0, 1.0, 1.0, 1.0, 1.0, 1.0, 1.0, 1.0, 1.0, 1.0, 1.0, 1.0, 1.0, 1.0, 1.0, 1.0, 1.0, 1.0, 1.0, 1.0, 1.0, 1.0, 1.0, 1.0, 1.0, 1.0, 1.0, 1.0, 1.0, 1.0, 1.0, 1.0, 1.0, 1.0, 1.0, 1.0, 1.0, 1.0, 1.0, 1.0, 1.0, 1.0, 1.0, 1.0, 1.0, 1.0, 1.0, 1.0, 1.0, 1.0, 1.0, 1.0, 1.0, 1.0, 1.0, 1.0, 1.0, 1.0, 1.0, 1.0, 1.0, 1.0, 1.0, 1.0, 1.0, 1.0, 1.0, 1.0, 1.0, 1.0, 1.0, 1.0, 1.0, 1.0, 1.0, 1.0, 1.0, 1.0, 1.0, 1.0, 1.0, 1.0, 1.0, 1.0, 1.0, 1.0, 1.0, 1.0, 1.0, 1.0, 1.0, 1.0, 1.0, 1.0, 1.0, 1.0, 1.0, 1.0, 1.0, 1.0, 1.0, 1.0, 1.0, 1.0, 1.0, 1.0, 1.0, 1.0, 1.0, 1.0, 1.0, 1.0, 1.0, 1.0, 1.0, 1.0, 1.0, 1.0, 1.0, 1.0, 1.0, 1.0, 1.0, 1.0, 1.0, 1.0, 1.0, 1.0, 1.0, 1.0, 1.0, 1.0, 1.0, 1.0, 1.0, 1.0, 1.0, 1.0, 1.0, 1.0, 1.0, 1.0, 1.0, 1.0, 1.0, 1.0, 1.0, 1.0, 1.0, 1.0, 1.0, 1.0, 1.0, 1.0, 1.0, 1.0, 1.0, 1.0, 1.0, 1.0, 1.0, 1.0, 1.0, 1.0, 1.0, 1.0, 1.0, 1.0, 1.0, 1.0, 1.0, 1.0, 1.0, 1.0, 1.0, 1.0, 1.0, 1.0, 1.0, 1.0, 1.0, 1.0, 1.0, 1.0, 1.0, 1.0, 1.0, 1.0, 1.0, 1.0, 1.0, 1.0, 1.0, 1.0, 1.0, 1.0, 1.0, 1.0, 1.0, 1.0, 1.0, 1.0, 1.0, 1.0, 1.0, 1.0, 1.0, 1.0, 1.0, 1.0, 1.0, 1.0, 1.0, 1.0, 1.0, 1.0, 1.0, 1.0, 1.0, 1.0, 1.0, 1.0, 1.0, 1.0, 1.0, 1.0, 1.0, 1.0, 1.0, 1.0, 1.0, 1.0, 1.0, 1.0, 1.0, 1.0, 1.0, 1.0, 1.0, 1.0, 1.0, 1.0, 1.0, 1.0, 1.0, 1.0, 1.0, 1.0, 1.0, 1.0, 1.0, 1.0, 1.0, 1.0, 1.0, 1.0, 1.0, 1.0, 1.0, 1.0, 1.0, 1.0, 1.0, 1.0, 1.0, 1.0, 1.0, 1.0, 1.0, 1.0, 1.0, 1.0, 1.0, 1.0, 1.0, 1.0, 1.0, 1.0, 1.0, 1.0, 1.0, 1.0, 1.0, 1.0, 1.0, 1.0, 1.0, 1.0, 1.0, 1.0, 1.0, 1.0, 1.0, 1.0, 1.0, 1.0, 1.0, 1.0, 1.0, 1.0, 1.0, 1.0, 1.0, 1.0, 1.0, 1.0, 1.0, 1.0, 1.0, 1.0, 1.0, 1.0, 1.0, 1.0, 1.0, 1.0, 1.0, 1.0, 1.0, 1.0, 1.0, 1.0, 1.0, 1.0, 1.0, 1.0, 1.0, 1.0, 1.0, 1.0, 1.0, 1.0, 1.0, 1.0, 1.0, 1.0, 1.0, 1.0, 1.0, 1.0, 1.0, 1.0, 1.0, 1.0, 1.0, 1.0, 1.0, 1.0, 1.0, 1.0, 1.0, 1.0, 1.0, 1.0, 1.0, 1.0, 1.0, 1.0, 1.0, 1.0, 1.0, 1.0, 1.0, 1.0, 1.0, 1.0, 1.0, 1.0, 1.0, 1.0, 1.0, 1.0, 1.0, 1.0, 1.0, 1.0, 1.0, 1.0, 1.0, 1.0, 1.0, 1.0, 1.0, 1.0, 1.0, 1.0, 1.0, 1.0, 1.0, 1.0, 1.0, 1.0, 1.0, 1.0, 1.0, 1.0, 1.0, 1.0, 1.0, 1.0, 1.0, 1.0, 1.0, 1.0, 1.0, 1.0, 1.0, 1.0, 1.0, 1.0, 1.0, 1.0, 1.0, 1.0, 1.0, 1.0, 1.0, 1.0, 1.0, 1.0, 1.0, 1.0, 1.0, 1.0, 1.0, 1.0, 1.0, 1.0, 1.0, 1.0, 1.0, 1.0, 1.0, 1.0, 1.0, 1.0, 1.0, 1.0, 1.0, 1.0, 1.0, 1.0, 1.0, 1.0, 1.0, 1.0, 1.0, 1.0, 1.0, 1.0, 1.0, 1.0, 1.0, 1.0, 1.0, 1.0, 1.0, 1.0, 1.0, 1.0, 1.0, 1.0, 1.0, 1.0, 1.0, 1.0, 1.0, 1.0, 1.0, 1.0, 1.0, 1.0, 1.0, 1.0, 1.0, 1.0, 1.0, 1.0, 1.0, 1.0, 1.0, 1.0, 1.0, 1.0, 1.0, 1.0, 1.0, 1.0, 1.0, 1.0, 1.0, 1.0, 1.0, 1.0, 1.0, 1.0, 1.0, 1.0, 1.0, 1.0, 1.0, 1.0, 1.0, 1.0, 1.0, 1.0, 1.0, 1.0, 1.0, 1.0, 1.0, 1.0, 1.0, 1.0, 1.0, 1.0, 1.0, 1.0, 1.0, 1.0, 1.0, 1.0, 1.0, 1.0, 1.0, 1.0, 1.0, 1.0, 1.0, 1.0, 1.0, 1.0, 1.0, 1.0, 1.0, 1.0, 1.0, 1.0, 1.0, 1.0, 1.0, 1.0, 1.0, 1.0, 1.0, 1.0, 1.0, 1.0, 1.0, 1.0, 1.0, 1.0, 1.0, 1.0, 1.0, 1.0, 1.0, 1.0, 1.0, 1.0, 1.0, 1.0, 1.0, 1.0, 1.0, 1.0, 1.0, 1.0, 1.0, 1.0, 1.0, 1.0, 1.0, 1.0, 1.0, 1.0, 1.0, 1.0, 1.0, 1.0, 1.0, 1.0, 1.0, 1.0, 1.0, 1.0, 1.0, 1.0, 1.0, 1.0, 1.0, 1.0, 1.0, 1.0, 1.0, 1.0, 1.0, 1.0, 1.0, 1.0, 1.0, 1.0, 1.0, 1.0, 1.0, 1.0, 1.0, 1.0, 1.0, 1.0, 1.0, 1.0, 1.0, 1.0, 1.0, 1.0, 1.0, 1.0, 1.0, 1.0, 1.0, 1.0, 1.0, 1.0, 1.0, 1.0, 1.0, 1.0, 1.0, 1.0, 1.0, 1.0, 1.0, 1.0, 1.0, 1.0, 1.0, 1.0, 1.0, 1.0, 1.0, 1.0, 1.0, 1.0, 1.0, 1.0, 1.0, 1.0, 1.0, 1.0, 1.0, 1.0, 1.0, 1.0, 1.0, 1.0, 1.0, 1.0, 1.0, 1.0, 1.0, 1.0, 1.0, 1.0, 1.0, 1.0, 1.0, 1.0, 1.0, 1.0, 1.0, 1.0, 1.0, 1.0, 1.0, 1.0, 1.0, 1.0, 1.0, 1.0, 1.0, 1.0, 1.0, 1.0, 1.0, 1.0, 1.0, 1.0, 1.0, 1.0, 1.0, 1.0, 1.0, 1.0, 1.0, 1.0, 1.0, 1.0, 1.0, 1.0, 1.0, 1.0, 1.0, 1.0, 1.0, 1.0, 1.0, 1.0, 1.0, 1.0, 1.0, 1.0, 1.0, 1.0, 1.0, 1.0, 1.0, 1.0, 1.0, 1.0, 1.0, 1.0, 1.0, 1.0, 1.0, 1.0, 1.0, 1.0, 1.0, 1.0, 1.0, 1.0, 1.0, 1.0, 1.0, 1.0, 1.0, 1.0, 1.0, 1.0, 1.0, 1.0, 1.0, 1.0, 1.0, 1.0, 1.0, 1.0, 1.0, 1.0, 1.0, 1.0, 1.0, 1.0, 1.0, 1.0, 1.0, 1.0, 1.0, 1.0, 1.0, 1.0, 1.0, 1.0, 1.0, 1.0, 1.0, 1.0, 1.0, 1.0, 1.0, 1.0, 1.0, 1.0, 1.0, 1.0, 1.0, 1.0, 1.0, 1.0, 1.0, 1.0, 1.0, 1.0, 1.0, 1.0, 1.0, 1.0, 1.0, 1.0, 1.0, 1.0, 1.0, 1.0, 1.0, 1.0, 1.0, 1.0, 1.0, 1.0, 1.0, 1.0, 1.0, 1.0, 1.0, 1.0, 1.0, 1.0, 1.0, 1.0, 1.0, 1.0, 1.0, 1.0, 1.0, 1.0, 1.0, 1.0, 1.0, 1.0, 1.0, 1.0, 1.0, 1.0, 1.0, 1.0, 1.0, 1.0, 1.0, 1.0, 1.0, 1.0, 1.0, 1.0, 1.0, 1.0, 1.0, 1.0, 1.0, 1.0, 1.0, 1.0, 1.0, 1.0, 1.0, 1.0, 1.0, 1.0, 1.0, 1.0, 1.0, 1.0, 1.0, 1.0, 1.0, 1.0, 1.0, 1.0, 1.0, 1.0, 1.0, 1.0, 1.0, 1.0, 1.0, 1.0, 1.0, 1.0, 1.0, 1.0, 1.0, 1.0, 1.0, 1.0, 1.0, 1.0, 1.0, 1.0, 1.0, 1.0, 1.0, 1.0, 1.0, 1.0, 1.0, 1.0, 1.0, 1.0, 1.0, 1.0, 1.0, 1.0, 1.0, 1.0, 1.0, 1.0, 1.0, 1.0, 1.0, 1.0, 1.0, 1.0, 1.0, 1.0, 1.0, 1.0, 1.0, 1.0, 1.0, 1.0, 1.0, 1.0, 1.0, 1.0, 1.0, 1.0, 1.0, 1.0, 1.0, 1.0, 1.0, 1.0, 1.0, 1.0, 1.0, 1.0, 1.0, 1.0, 1.0, 1.0, 1.0, 1.0, 1.0, 1.0, 1.0, 1.0, 1.0, 1.0, 1.0, 1.0, 1.0, 1.0, 1.0, 1.0, 1.0, 1.0, 1.0, 1.0, 1.0, 1.0, 1.0, 1.0, 1.0, 1.0, 1.0, 1.0, 1.0, 1.0, 1.0, 1.0, 1.0, 1.0, 1.0, 1.0, 1.0, 1.0, 1.0, 1.0, 1.0, 1.0, 1.0, 1.0, 1.0, 1.0, 1.0, 1.0, 1.0, 1.0, 1.0, 1.0, 1.0, 1.0, 1.0, 1.0, 1.0, 1.0, 1.0, 1.0, 1.0, 1.0, 1.0, 1.0, 1.0, 1.0, 1.0, 1.0, 1.0, 1.0, 1.0, 1.0, 1.0, 1.0, 1.0, 1.0, 1.0, 1.0, 1.0, 1.0, 1.0, 1.0, 1.0, 1.0, 1.0, 1.0, 1.0, 1.0, 1.0, 1.0, 1.0, 1.0, 1.0, 1.0, 1.0, 1.0, 1.0, 1.0, 1.0, 1.0, 1.0, 1.0, 1.0, 1.0, 1.0, 1.0, 1.0, 1.0, 1.0, 1.0, 1.0, 1.0, 1.0, 1.0, 1.0, 1.0, 1.0, 1.0, 1.0, 1.0, 1.0, 1.0, 1.0, 1.0, 1.0, 1.0, 1.0, 1.0, 1.0, 1.0, 1.0, 1.0, 1.0, 1.0, 1.0, 1.0, 1.0, 1.0, 1.0, 1.0, 1.0, 1.0, 1.0, 1.0, 1.0, 1.0, 1.0, 1.0, 1.0, 1.0, 1.0, 1.0, 1.0, 1.0, 1.0, 1.0, 1.0, 1.0, 1.0, 1.0, 1.0, 1.0, 1.0, 1.0, 1.0, 1.0, 1.0, 1.0, 1.0, 1.0, 1.0, 1.0, 1.0, 1.0, 1.0, 1.0, 1.0, 1.0, 1.0, 1.0, 1.0, 1.0, 1.0, 1.0, 1.0, 1.0, 1.0, 1.0, 1.0, 1.0, 1.0, 1.0, 1.0, 1.0, 1.0, 1.0, 1.0, 1.0, 1.0, 1.0, 1.0, 1.0, 1.0, 1.0, 1.0, 1.0, 1.0, 1.0, 1.0, 1.0, 1.0, 1.0, 1.0, 1.0, 1.0, 1.0, 1.0, 1.0, 1.0, 1.0, 1.0, 1.0, 1.0, 1.0, 1.0, 1.0, 1.0, 1.0, 1.0, 1.0, 1.0, 1.0, 1.0, 1.0, 1.0, 1.0, 1.0, 1.0, 1.0, 1.0, 1.0, 1.0, 1.0, 1.0, 1.0, 1.0, 1.0, 1.0, 1.0, 1.0, 1.0, 1.0, 1.0, 1.0, 1.0, 1.0, 1.0, 1.0, 1.0, 1.0, 1.0, 1.0, 1.0, 1.0, 1.0, 1.0, 1.0, 1.0, 1.0, 1.0, 1.0, 1.0, 1.0, 1.0, 1.0, 1.0, 1.0, 1.0, 1.0, 1.0, 1.0, 1.0, 1.0, 1.0, 1.0, 1.0, 1.0, 1.0, 1.0, 1.0, 1.0, 1.0, 1.0, 1.0, 1.0, 1.0, 1.0, 1.0, 1.0, 1.0, 1.0, 1.0, 1.0, 1.0, 1.0, 1.0, 1.0, 1.0, 1.0, 1.0])
me_circle.materials.append(mat_material)
me_circle.use_remesh_preserve_volume = False
me_circle.use_remesh_preserve_attributes = False
me_circle.use_mirror_vertex_groups = False
me_circle.update()
arm_armature = bpy.data.armatures.new('Armature')  # bones are not reproduced

# ---- objects
ob_armature = bpy.data.objects.new('Armature', arm_armature)
ob_clock = bpy.data.objects.new('Clock', me_circle)

# ---- transforms, parenting, visibility, modifiers, constraints
ob_armature.location = (0.0, 0.0, 0.0)
ob_armature.lineart.crease_threshold = 0.0
ob_clock.parent = ob_armature
ob_clock.location = (0.0, 0.0, 0.0)
ob_clock.rotation_euler = (1.571, -0.0, -0.0)
ob_clock.lineart.crease_threshold = 0.0
_vg = ob_clock.vertex_groups.new(name='BigHand')
_vg.add([48, 170, 171, 172, 173, 174, 175, 176, 185, 186, 187], 1.0, 'REPLACE')
_vg = ob_clock.vertex_groups.new(name='SmallHand')
_vg.add([177, 178, 179, 180, 181, 182, 183, 184, 188, 189, 190], 1.0, 'REPLACE')
_vg = ob_clock.vertex_groups.new(name='ROOT')
_vg.add([0, 1, 2, 3, 4, 5, 6, 7, 8, 9, 10, 11, 12, 13, 14, 15, 16, 17, 18, 19, 20, 21, 22, 23, 24, 25, 26, 27, 28, 29, 30, 31, 32, 33, 34, 35, 36, 37, 38, 39, 40, 41, 42, 43, 44, 45, 46, 47, 49, 50, 51, 52, 53, 54, 55, 56, 57, 58, 59, 60, 61, 62, 63, 64, 65, 66, 67, 68, 69, 70, 71, 72, 73, 74, 75, 76, 77, 78, 79, 80, 81, 82, 83, 84, 85, 86, 87, 88, 89, 90, 91, 92, 93, 94, 95, 96, 97, 98, 99, 100, 101, 102, 103, 104, 105, 106, 107, 108, 109, 110, 111, 112, 113, 114, 115, 116, 117, 118, 119, 120, 121, 122, 123, 124, 125, 126, 127, 128, 129, 130, 131, 132, 133, 134, 135, 136, 137, 138, 139, 140, 141, 142, 143, 144, 145, 146, 147, 148, 149, 150, 151, 152, 153, 154, 155, 156, 157, 158, 159, 160, 161, 162, 163, 164, 165, 166, 167, 168, 169], 1.0, 'REPLACE')
_m = ob_clock.modifiers.new('Armature', 'ARMATURE')
_m.object = ob_armature

# ---- collection membership
col_collection_1.objects.link(ob_armature)
col_collection_1.objects.link(ob_clock)

# ---- scene / render settings (as saved in the file)
scene.frame_start = 0; scene.frame_end = 190; scene.frame_set(4319)
scene.render.engine = 'BLENDER_EEVEE_NEXT'
scene.render.resolution_percentage = 50
scene.render.dither_intensity = 0.0
scene.render.use_bake_selected_to_active = True
scene.cycles.use_denoising = False
scene.cycles.samples = 10
scene.cycles.sampling_pattern = 'TABULATED_SOBOL'
scene.cycles.light_sampling_threshold = 0.0
scene.cycles.use_adaptive_sampling = False
scene.cycles.use_light_tree = False
scene.cycles.blur_glossy = 0.0
scene.cycles.pixel_filter_type = 'GAUSSIAN'
scene.cycles.sample_clamp_indirect = 0.0
scene.view_settings.view_transform = 'Standard'
bpy.context.view_layer.update()

# ---- added for rendering (the .blend has no active camera and no usable light): camera, sun
cam_auto = bpy.data.cameras.new('AutoCamera')
cam_auto.lens = 50.0
cam_auto.sensor_width = 36.0
cam_auto.clip_end = 1000.0
ob_auto_camera = bpy.data.objects.new('AutoCamera', cam_auto)
scene.collection.objects.link(ob_auto_camera)
ob_auto_camera.location = (0.407925, -0.491456, 0.325698)
ob_auto_camera.rotation_euler = (1.09748, -7.21219e-08, 0.694738)
scene.camera = ob_auto_camera
light_auto_sun = bpy.data.lights.new('AutoSun', 'SUN')
light_auto_sun.energy = 3.0
light_auto_sun.angle = 0.0523599
ob_auto_sun = bpy.data.objects.new('AutoSun', light_auto_sun)
scene.collection.objects.link(ob_auto_sun)
ob_auto_sun.rotation_euler = (0.872665, 0.174533, 0.523599)
bpy.context.view_layer.update()
